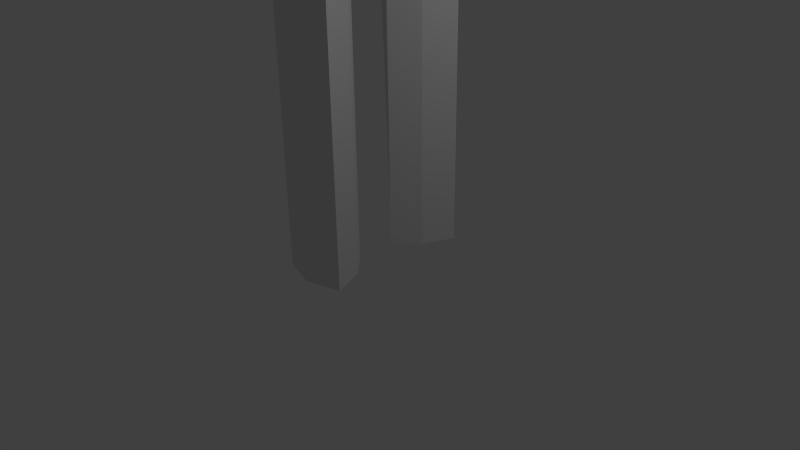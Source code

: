 # Source: basic_humanoid.blend  (saved by Blender 2.76.0; exported with 4.5.12 LTS)
import bpy
from mathutils import Matrix  # noqa: F401  (used for matrix-valued properties, if any)

bpy.ops.wm.read_factory_settings(use_empty=True)
scene = bpy.context.scene
scene.name = 'Scene'

# ---- collections
col_collection_1 = bpy.data.collections.new('Collection 1'); scene.collection.children.link(col_collection_1)

# ---- materials (node trees are filled in below, after node groups)
mat_material = bpy.data.materials.new('Material')
mat_material.alpha_threshold = 0.0
mat_material.use_transparent_shadow = False
mat_material.roughness = 0.5
mat_material.line_color = (0.0, 0.0, 0.0, 1.0)

# ---- material node trees

# ---- world
world_world = bpy.data.worlds.new('World'); scene.world = world_world
world_world.color = (0.05088, 0.05088, 0.05088)
world_world.use_sun_shadow = False
world_world.sun_shadow_jitter_overblur = 0.0
world_world.cycles.sampling_method = 'MANUAL'
world_world.cycles.sample_map_resolution = 256

# ---- cameras
cam_camera = bpy.data.cameras.new('Camera')
cam_camera.clip_end = 100.0
cam_camera.lens = 35.0
cam_camera.sensor_width = 32.0
cam_camera.sensor_height = 18.0
cam_camera.ortho_scale = 7.314
cam_camera.dof.focus_distance = 0.0
cam_camera.dof.aperture_fstop = 128.0

# ---- lights
light_lamp = bpy.data.lights.new('Lamp', 'POINT')
light_lamp.transmission_factor = 0.0
light_lamp.cutoff_distance = 30.0
light_lamp.energy = 100.0
light_lamp.shadow_buffer_clip_start = 1.001
light_lamp.shadow_soft_size = 0.1
light_lamp.shadow_maximum_resolution = 0.006
light_lamp.use_absolute_resolution = True
light_lamp.cycles.use_multiple_importance_sampling = False

# ---- meshes
me_cube = bpy.data.meshes.new('Cube')
me_cube.from_pydata([(0.475, 0.7006, 6.917), (-0.4646, 1.017, 5.403), (-0.4912, 0.7006, 6.916), (0.475, 0.7006, 8.148), (0.4548, 1.017, 5.403), (7.113e-08, 0.3007, 4.63), (-0.4912, 0.7006, 8.148), (1.173e-07, 0.8314, 6.687), (0.5994, 0.8314, 7.661), (-0.2977, 0.5889, 6.157), (0.2879, 0.5889, 6.157), (-0.7665, 0.8314, 7.655), (1.523e-07, 0.8314, 8.147), (-0.4712, 0.5889, 4.796), (0.2879, 0.5889, 4.796), (9.23e-08, 0.6977, 6.139), (5.899e-08, 1.153, 5.362), (7.113e-08, 0.3007, 0.03212), (5.899e-08, 1.153, 0.03705), (0.4548, 1.017, 0.03705), (-0.4646, 1.017, 0.03705), (-0.2977, 0.5889, 0.03318), (0.2879, 0.5889, 0.03318), (0.5372, 0.766, 7.284), (-0.6288, 0.766, 7.279), (1.073e-07, 0.9133, 7.172), (0.5372, 0.766, 7.895), (-0.6288, 0.766, 7.894), (-0.2456, 0.766, 8.148), (0.5683, 0.7987, 7.469), (-0.6977, 0.7987, 7.463), (0.2375, 0.766, 8.148), (-0.4776, 0.9591, 7.614), (0.2997, 0.9133, 7.664), (1.023e-07, 0.9543, 7.409), (0.2686, 0.8397, 7.236), (-0.3144, 0.8397, 7.236), (-0.3488, 0.8765, 7.445), (0.2841, 0.8765, 7.445), (0.2686, 0.8397, 7.896), (0.1036, 1.145, 7.682), (-0.06177, 1.19, 7.662), (0.09459, 1.124, 7.965), (0.1127, 1.166, 7.82), (-0.2649, 1.145, 7.683), (-0.363, 1.166, 7.719), (-0.508, 1.119, 7.821), (-0.4279, 1.081, 7.966), (-0.3477, 1.043, 8.117), (-0.06177, 1.119, 8.116), (0.07648, 1.081, 8.116), (-0.2048, 1.081, 8.116), (-0.1325, 2.339, 7.638), (0.01479, 2.328, 7.749), (-0.2273, 2.331, 7.65), (-0.3387, 2.3, 7.794), (-0.2668, 2.274, 7.963), (-0.008053, 2.295, 7.93), (-0.04394, 2.338, 7.674), (0.02793, 2.313, 7.843), (-0.3027, 2.317, 7.707), (-0.3256, 2.284, 7.888), (-0.08351, 2.281, 7.987), (-0.1782, 2.273, 7.999), (-0.1325, 3.89, 7.638), (0.01479, 3.879, 7.749), (-0.2273, 3.882, 7.65), (-0.3387, 3.85, 7.794), (-0.2668, 3.825, 7.963), (-0.008053, 3.846, 7.93), (-0.04394, 3.889, 7.674), (0.02793, 3.864, 7.843), (-0.3027, 3.868, 7.707), (-0.3256, 3.835, 7.888), (-0.08351, 3.832, 7.987), (-0.1782, 3.824, 7.999), (2.73e-08, 0.472, 8.147), (2.183e-08, 0.2677, 8.512), (0.226, 0.2693, 8.512), (-0.2506, 0.2659, 8.512), (0.2826, 0.4746, 8.148), (-0.3133, 0.4691, 8.148), (0.4275, 0.27, 9.547), (0.4275, 0.03674, 9.547), (-0.4621, 0.2651, 9.547), (-0.002187, 0.572, 8.512), (0.2239, 0.5736, 8.512), (-0.2528, 0.5702, 8.512), (-0.4621, 0.03526, 9.547), (0.4253, -0.5023, 9.547), (0.4275, -0.198, 9.547), (-0.4621, 0.03526, 8.512), (-0.4621, 0.2651, 8.512), (0.4275, 0.03529, 9.547), (-0.4643, 0.5694, 8.512), (-0.4643, -0.4974, 9.547), (0.4275, 0.03674, 8.512), (0.4275, 0.27, 8.512), (-0.4621, -0.1931, 9.547), (-0.4621, 0.03677, 9.547), (0.4253, 0.5743, 8.512), (0.4548, 1.017, 2.594), (5.96e-08, 1.153, 2.591), (-0.3851, 0.5889, 2.547), (7.078e-08, 0.3007, 2.535), (-0.4646, 1.017, 2.594), (0.2879, 0.5889, 2.547), (0.226, -0.1973, 8.512), (-0.2506, -0.1938, 8.512), (-0.4621, 0.03677, 8.512), (-0.4621, -0.1931, 8.512), (0.4275, 0.03529, 8.512), (0.4275, -0.198, 8.512), (0.475, -0.6286, 6.917), (-0.4646, -0.9451, 5.403), (-0.4912, -0.6286, 6.916), (0.475, -0.6286, 8.148), (0.4548, -0.9451, 5.403), (7.113e-08, -0.2286, 4.63), (-0.4912, -0.6286, 8.148), (1.173e-07, -0.7594, 6.687), (0.5994, -0.7594, 7.661), (-0.2977, -0.5168, 6.157), (0.2879, -0.5168, 6.157), (-0.7665, -0.7594, 7.655), (1.523e-07, -0.7594, 8.147), (-0.4712, -0.5168, 4.796), (0.2879, -0.5168, 4.796), (9.23e-08, -0.6256, 6.139), (5.899e-08, -1.081, 5.362), (7.113e-08, -0.2286, 0.03212), (5.899e-08, -1.081, 0.03705), (0.4548, -0.9451, 0.03705), (-0.4646, -0.9451, 0.03705), (-0.2977, -0.5168, 0.03318), (0.2879, -0.5168, 0.03318), (0.5372, -0.694, 7.284), (-0.6288, -0.694, 7.279), (1.073e-07, -0.8413, 7.172), (0.5372, -0.694, 7.895), (-0.6288, -0.694, 7.894), (-0.2456, -0.694, 8.148), (0.5683, -0.7267, 7.469), (-0.6977, -0.7267, 7.463), (0.2375, -0.694, 8.148), (-0.4776, -0.8871, 7.614), (0.2997, -0.8413, 7.664), (1.023e-07, -0.8823, 7.409), (0.2686, -0.7676, 7.236), (-0.3144, -0.7676, 7.236), (-0.3488, -0.8045, 7.445), (0.2841, -0.8045, 7.445), (0.2686, -0.7676, 7.896), (0.1036, -1.073, 7.682), (-0.06177, -1.118, 7.662), (0.09459, -1.052, 7.965), (0.1127, -1.094, 7.82), (-0.2649, -1.073, 7.683), (-0.363, -1.094, 7.719), (-0.508, -1.047, 7.821), (-0.4279, -1.009, 7.966), (-0.3477, -0.9706, 8.117), (-0.06177, -1.047, 8.116), (0.07648, -1.009, 8.116), (-0.2048, -1.009, 8.116), (-0.1325, -2.267, 7.638), (0.01479, -2.256, 7.749), (-0.2273, -2.259, 7.65), (-0.3387, -2.228, 7.794), (-0.2668, -2.202, 7.963), (-0.008053, -2.223, 7.93), (-0.04394, -2.266, 7.674), (0.02793, -2.241, 7.843), (-0.3027, -2.245, 7.707), (-0.3256, -2.212, 7.888), (-0.08351, -2.209, 7.987), (-0.1782, -2.201, 7.999), (-0.1325, -3.818, 7.638), (0.01479, -3.807, 7.749), (-0.2273, -3.81, 7.65), (-0.3387, -3.778, 7.794), (-0.2668, -3.753, 7.963), (-0.008053, -3.774, 7.93), (-0.04394, -3.817, 7.674), (0.02793, -3.791, 7.843), (-0.3027, -3.796, 7.707), (-0.3256, -3.763, 7.888), (-0.08351, -3.76, 7.987), (-0.1782, -3.752, 7.999), (2.73e-08, -0.4, 8.147), (2.183e-08, -0.1956, 8.512), (0.226, -0.1973, 8.512), (-0.2506, -0.1938, 8.512), (0.2826, -0.4026, 8.148), (-0.3133, -0.3971, 8.148), (-0.2528, -0.4981, 9.547), (0.2239, -0.5016, 9.547), (-0.002187, -0.4999, 9.547), (-0.002187, -0.4999, 8.512), (0.2239, -0.5016, 8.512), (-0.2528, -0.4981, 8.512), (0.4253, 0.5743, 9.547), (0.4275, 0.27, 9.547), (0.4275, 0.03674, 9.547), (-0.4621, 0.03677, 8.512), (-0.4621, -0.1931, 8.512), (-0.4643, 0.5694, 9.547), (-0.4643, -0.4974, 8.512), (-0.4621, 0.2651, 9.547), (0.4275, 0.03529, 8.512), (0.4275, -0.198, 8.512), (-0.4621, 0.03526, 9.547), (-0.2528, 0.5702, 9.547), (0.4253, -0.5023, 8.512), (0.4548, -0.9451, 2.594), (5.96e-08, -1.081, 2.591), (-0.3851, -0.5168, 2.547), (7.078e-08, -0.2286, 2.535), (-0.4646, -0.9451, 2.594), (0.2879, -0.5168, 2.547), (-0.4646, 0.03602, 4.63), (0.7503, 0.03602, 6.695), (0.4548, 0.03602, 4.63), (-0.7665, 0.03602, 6.694), (0.7503, 0.03602, 8.147), (-0.7665, 0.03602, 8.147), (-0.9175, 0.03602, 7.659), (0.8587, 0.03602, 7.661), (0.4548, 0.03602, 6.157), (-0.4646, 0.03602, 6.157), (-0.8273, 0.03602, 5.403), (0.5205, 0.03602, 5.403), (7.226e-08, 0.03602, 4.492), (-0.842, 0.03602, 7.177), (0.8045, 0.03602, 7.179), (-0.3133, 0.03602, 8.148), (0.2826, 0.03602, 8.148), (-0.2506, 0.03602, 8.512), (0.226, 0.03602, 8.512), (0.226, 0.2693, 8.512), (-0.2506, 0.2659, 8.512), (-0.4621, 0.03526, 8.512), (-0.4621, 0.2651, 8.512), (0.4275, 0.03674, 8.512), (0.4275, 0.27, 8.512), (0.2239, 0.5736, 9.547), (-0.002187, 0.572, 9.547), (0.4275, 0.03602, 9.547), (0.4275, 0.03602, 9.547), (0.4253, 0.03602, 9.547), (0.2239, 0.03602, 9.547), (-0.002187, 0.03602, 9.547), (-0.2528, 0.03602, 9.547), (-0.4643, 0.03602, 9.547), (-0.4621, 0.03602, 9.547), (-0.4621, 0.03602, 9.547)], [], [(14, 222, 232, 5), (5, 232, 220, 13), (226, 225, 6, 27, 11), (25, 7, 2, 24, 36), (23, 0, 7, 25, 35), (233, 226, 11, 30, 24), (4, 10, 228, 231), (14, 4, 231, 222), (220, 230, 1, 13), (104, 103, 21, 17), (10, 4, 16, 15), (15, 16, 1, 9), (23, 29, 8, 227, 234), (8, 26, 3, 224, 227), (102, 101, 19, 18), (76, 81, 79, 77), (80, 76, 77, 78), (230, 229, 9, 1), (221, 228, 10, 0), (0, 10, 15, 7), (7, 15, 9, 2), (2, 9, 229, 223), (103, 105, 20, 21), (106, 104, 17, 22), (105, 102, 18, 20), (101, 106, 22, 19), (0, 23, 234, 221), (223, 233, 24, 2), (38, 35, 25, 34), (37, 36, 24, 30), (32, 37, 30, 11), (34, 25, 36, 37), (8, 29, 38, 33), (29, 23, 35, 38), (3, 26, 39, 31), (26, 8, 33, 39), (6, 28, 51, 48), (28, 12, 49, 51), (31, 39, 42, 50), (11, 27, 47, 46), (38, 34, 41, 40), (39, 33, 43, 42), (34, 37, 44, 41), (32, 11, 46, 45), (27, 6, 48, 47), (12, 31, 50, 49), (37, 32, 45, 44), (33, 38, 40, 43), (48, 51, 63, 56), (51, 49, 62, 63), (50, 42, 59, 57), (46, 47, 61, 55), (40, 41, 52, 58), (42, 43, 53, 59), (41, 44, 54, 52), (45, 46, 55, 60), (47, 48, 56, 61), (49, 50, 57, 62), (44, 45, 60, 54), (43, 40, 58, 53), (63, 62, 74, 75), (61, 56, 68, 73), (59, 53, 65, 71), (57, 59, 71, 69), (62, 57, 69, 74), (52, 54, 66, 64), (55, 61, 73, 67), (54, 60, 72, 66), (56, 63, 75, 68), (60, 55, 67, 72), (58, 52, 64, 70), (53, 58, 70, 65), (78, 77, 85, 86), (3, 31, 12, 76, 80, 236, 224), (12, 28, 6, 225, 235, 81, 76), (77, 79, 87, 85), (236, 80, 78, 238), (81, 235, 237, 79), (79, 237, 91, 92), (87, 79, 92, 94), (213, 210, 90, 89), (242, 241, 88, 84), (78, 86, 100, 97), (97, 100, 201, 202), (200, 198, 197, 195), (238, 78, 97, 96), (4, 14, 106, 101), (1, 16, 102, 105), (14, 5, 104, 106), (13, 1, 105, 103), (16, 4, 101, 102), (5, 13, 103, 104), (108, 110, 109, 237), (238, 111, 112, 107), (127, 118, 232, 222), (118, 126, 220, 232), (226, 124, 140, 119, 225), (138, 149, 137, 115, 120), (136, 148, 138, 120, 113), (233, 137, 143, 124, 226), (117, 231, 228, 123), (127, 222, 231, 117), (220, 126, 114, 230), (217, 130, 134, 216), (123, 128, 129, 117), (128, 122, 114, 129), (136, 234, 227, 121, 142), (121, 227, 224, 116, 139), (215, 131, 132, 214), (189, 190, 192, 194), (193, 191, 190, 189), (230, 114, 122, 229), (221, 113, 123, 228), (113, 120, 128, 123), (120, 115, 122, 128), (115, 223, 229, 122), (216, 134, 133, 218), (219, 135, 130, 217), (218, 133, 131, 215), (214, 132, 135, 219), (113, 221, 234, 136), (223, 115, 137, 233), (151, 147, 138, 148), (150, 143, 137, 149), (145, 124, 143, 150), (147, 150, 149, 138), (121, 146, 151, 142), (142, 151, 148, 136), (116, 144, 152, 139), (139, 152, 146, 121), (119, 161, 164, 141), (141, 164, 162, 125), (144, 163, 155, 152), (124, 159, 160, 140), (151, 153, 154, 147), (152, 155, 156, 146), (147, 154, 157, 150), (145, 158, 159, 124), (140, 160, 161, 119), (125, 162, 163, 144), (150, 157, 158, 145), (146, 156, 153, 151), (161, 169, 176, 164), (164, 176, 175, 162), (163, 170, 172, 155), (159, 168, 174, 160), (153, 171, 165, 154), (155, 172, 166, 156), (154, 165, 167, 157), (158, 173, 168, 159), (160, 174, 169, 161), (162, 175, 170, 163), (157, 167, 173, 158), (156, 166, 171, 153), (176, 188, 187, 175), (174, 186, 181, 169), (172, 184, 178, 166), (170, 182, 184, 172), (175, 187, 182, 170), (165, 177, 179, 167), (168, 180, 186, 174), (167, 179, 185, 173), (169, 181, 188, 176), (173, 185, 180, 168), (171, 183, 177, 165), (166, 178, 183, 171), (191, 199, 198, 190), (116, 224, 236, 193, 189, 125, 144), (125, 189, 194, 235, 225, 119, 141), (190, 198, 200, 192), (236, 238, 191, 193), (194, 192, 237, 235), (85, 87, 212, 246), (198, 199, 196, 197), (86, 85, 246, 245), (205, 207, 95, 98), (94, 92, 208, 206), (192, 205, 204, 237), (210, 209, 93, 90), (200, 207, 205, 192), (96, 97, 202, 203), (199, 213, 89, 196), (191, 210, 213, 199), (100, 86, 245, 201), (207, 200, 195, 95), (238, 209, 210, 191), (117, 214, 219, 127), (114, 218, 215, 129), (127, 219, 217, 118), (126, 216, 218, 114), (129, 215, 214, 117), (118, 217, 216, 126), (240, 237, 241, 242), (238, 239, 244, 243), (87, 94, 206, 212), (204, 205, 98, 99), (92, 91, 211, 208), (243, 244, 82, 83), (247, 203, 202, 248), (248, 202, 201, 249), (249, 201, 245, 250), (250, 245, 246, 251), (251, 246, 212, 252), (252, 212, 206, 253), (253, 206, 208, 254), (254, 208, 211, 255), (98, 254, 255, 99), (95, 253, 254, 98), (195, 252, 253, 95), (197, 251, 252, 195), (196, 250, 251, 197), (89, 249, 250, 196), (90, 248, 249, 89), (93, 247, 248, 90)])
me_cube.materials.append(mat_material)
me_cube.use_remesh_preserve_volume = False
me_cube.use_remesh_preserve_attributes = False
me_cube.use_mirror_vertex_groups = False
me_cube.update()
arm_forearm_l = bpy.data.armatures.new('Forearm.L')  # bones are not reproduced

# ---- objects
ob_lamp = bpy.data.objects.new('Lamp', light_lamp)
ob_camera = bpy.data.objects.new('Camera', cam_camera)
ob_armature = bpy.data.objects.new('Armature', arm_forearm_l)
ob_cube = bpy.data.objects.new('Cube', me_cube)

# ---- transforms, parenting, visibility, modifiers, constraints
ob_lamp.location = (4.076, 1.005, 5.904)
ob_lamp.rotation_euler = (0.6503, 0.05522, 1.866)
ob_lamp.lock_rotations_4d = False
ob_lamp.empty_display_type = 'ARROWS'
ob_lamp.color = (0.0, 0.0, 0.0, 0.0)
ob_lamp.lineart.crease_threshold = 0.0
ob_camera.location = (7.481, -6.508, 5.344)
ob_camera.rotation_euler = (1.109, 0.01082, 0.8149)
ob_camera.lock_rotations_4d = False
ob_camera.empty_display_type = 'ARROWS'
ob_camera.color = (0.0, 0.0, 0.0, 0.0)
ob_camera.display_type = 'WIRE'
ob_camera.lineart.crease_threshold = 0.0
ob_armature.location = (-0.7466, -0.08037, 4.114)
ob_armature.scale = (1.0, 1.0, 1.342)
ob_armature.lineart.crease_threshold = 0.0
ob_cube.location = (0.0, 0.0, 0.0)
ob_cube.lock_rotations_4d = False
ob_cube.empty_display_type = 'ARROWS'
ob_cube.lineart.crease_threshold = 0.0

# ---- collection membership
col_collection_1.objects.link(ob_lamp)
col_collection_1.objects.link(ob_camera)
col_collection_1.objects.link(ob_armature)
col_collection_1.objects.link(ob_cube)

# ---- scene / render settings (as saved in the file)
scene.camera = ob_camera
scene.frame_start = 1; scene.frame_end = 250; scene.frame_set(1)
scene.render.engine = 'BLENDER_EEVEE_NEXT'
scene.render.resolution_percentage = 50
scene.render.dither_intensity = 0.0
scene.cycles.use_denoising = False
scene.cycles.samples = 10
scene.cycles.sampling_pattern = 'TABULATED_SOBOL'
scene.cycles.light_sampling_threshold = 0.0
scene.cycles.use_adaptive_sampling = False
scene.cycles.use_light_tree = False
scene.cycles.blur_glossy = 0.0
scene.cycles.pixel_filter_type = 'GAUSSIAN'
scene.cycles.sample_clamp_indirect = 0.0
scene.view_settings.view_transform = 'Standard'
bpy.context.view_layer.update()
